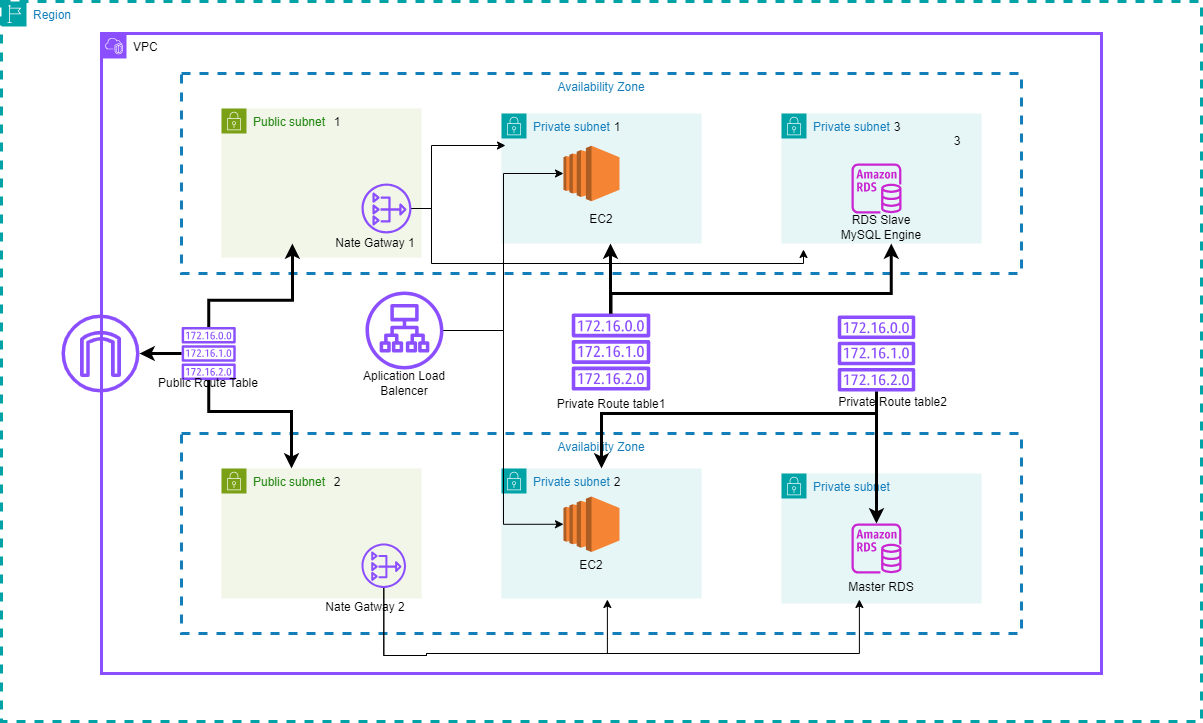

The diagram above was exported from draw.io. Its source (the exported page's mxGraphModel, read from the mxfile embedded in the PNG):
<mxGraphModel dx="3134" dy="780" grid="1" gridSize="14" guides="1" tooltips="1" connect="1" arrows="1" fold="1" page="1" pageScale="1" pageWidth="850" pageHeight="1100" math="0" shadow="0">
  <root>
    <mxCell id="0" />
    <mxCell id="1" parent="0" />
    <mxCell id="3kNOcZeTvmr1J5SauRcm-1" value="Region" style="points=[[0,0],[0.25,0],[0.5,0],[0.75,0],[1,0],[1,0.25],[1,0.5],[1,0.75],[1,1],[0.75,1],[0.5,1],[0.25,1],[0,1],[0,0.75],[0,0.5],[0,0.25]];outlineConnect=0;gradientColor=none;whiteSpace=wrap;fontSize=12;fontStyle=0;container=1;pointerEvents=0;collapsible=0;recursiveResize=0;shape=mxgraph.aws4.group;grIcon=mxgraph.aws4.group_region;strokeColor=#00A4A6;fillColor=none;verticalAlign=top;align=left;spacingLeft=30;fontColor=#147EBA;dashed=1;strokeWidth=3;html=1;" vertex="1" parent="1">
      <mxGeometry x="-1246" y="80" width="1200" height="720" as="geometry" />
    </mxCell>
    <mxCell id="3kNOcZeTvmr1J5SauRcm-3" value="VPC" style="points=[[0,0],[0.25,0],[0.5,0],[0.75,0],[1,0],[1,0.25],[1,0.5],[1,0.75],[1,1],[0.75,1],[0.5,1],[0.25,1],[0,1],[0,0.75],[0,0.5],[0,0.25]];outlineConnect=0;gradientColor=none;whiteSpace=wrap;container=1;pointerEvents=0;collapsible=0;recursiveResize=0;shape=mxgraph.aws4.group;grIcon=mxgraph.aws4.group_vpc2;strokeColor=#8C4FFF;fillColor=none;verticalAlign=top;align=left;spacingLeft=30;dashed=0;strokeWidth=3;html=1;" vertex="1" parent="3kNOcZeTvmr1J5SauRcm-1">
      <mxGeometry x="100" y="32" width="1000" height="640" as="geometry" />
    </mxCell>
    <mxCell id="3kNOcZeTvmr1J5SauRcm-4" value="Availability Zone" style="fillColor=none;strokeColor=#147EBA;dashed=1;verticalAlign=top;fontStyle=0;fontColor=#147EBA;whiteSpace=wrap;strokeWidth=3;html=1;" vertex="1" parent="3kNOcZeTvmr1J5SauRcm-3">
      <mxGeometry x="80" y="40" width="840" height="200" as="geometry" />
    </mxCell>
    <mxCell id="3kNOcZeTvmr1J5SauRcm-5" value="Availability Zone" style="fillColor=none;strokeColor=#147EBA;dashed=1;verticalAlign=top;fontStyle=0;fontColor=#147EBA;whiteSpace=wrap;strokeWidth=3;html=1;" vertex="1" parent="3kNOcZeTvmr1J5SauRcm-3">
      <mxGeometry x="80" y="400" width="840" height="200" as="geometry" />
    </mxCell>
    <mxCell id="3kNOcZeTvmr1J5SauRcm-6" value="Public subnet" style="points=[[0,0],[0.25,0],[0.5,0],[0.75,0],[1,0],[1,0.25],[1,0.5],[1,0.75],[1,1],[0.75,1],[0.5,1],[0.25,1],[0,1],[0,0.75],[0,0.5],[0,0.25]];outlineConnect=0;gradientColor=none;whiteSpace=wrap;fontSize=12;fontStyle=0;container=1;pointerEvents=0;collapsible=0;recursiveResize=0;shape=mxgraph.aws4.group;grIcon=mxgraph.aws4.group_security_group;grStroke=0;strokeColor=#7AA116;fillColor=#F2F6E8;verticalAlign=top;align=left;spacingLeft=30;fontColor=#248814;dashed=0;strokeWidth=3;html=1;" vertex="1" parent="3kNOcZeTvmr1J5SauRcm-3">
      <mxGeometry x="120" y="75" width="200" height="149" as="geometry" />
    </mxCell>
    <mxCell id="3kNOcZeTvmr1J5SauRcm-44" value="Nate Gatway 1" style="text;html=1;align=center;verticalAlign=middle;whiteSpace=wrap;rounded=0;" vertex="1" parent="3kNOcZeTvmr1J5SauRcm-6">
      <mxGeometry x="108" y="121" width="92" height="28" as="geometry" />
    </mxCell>
    <mxCell id="3kNOcZeTvmr1J5SauRcm-8" value="Public subnet" style="points=[[0,0],[0.25,0],[0.5,0],[0.75,0],[1,0],[1,0.25],[1,0.5],[1,0.75],[1,1],[0.75,1],[0.5,1],[0.25,1],[0,1],[0,0.75],[0,0.5],[0,0.25]];outlineConnect=0;gradientColor=none;whiteSpace=wrap;fontSize=12;fontStyle=0;container=1;pointerEvents=0;collapsible=0;recursiveResize=0;shape=mxgraph.aws4.group;grIcon=mxgraph.aws4.group_security_group;grStroke=0;strokeColor=#7AA116;fillColor=#F2F6E8;verticalAlign=top;align=left;spacingLeft=30;fontColor=#248814;dashed=0;strokeWidth=3;html=1;" vertex="1" parent="3kNOcZeTvmr1J5SauRcm-3">
      <mxGeometry x="120" y="435" width="200" height="130" as="geometry" />
    </mxCell>
    <mxCell id="3kNOcZeTvmr1J5SauRcm-28" value="" style="sketch=0;outlineConnect=0;fontColor=#232F3E;gradientColor=none;fillColor=#8C4FFF;strokeColor=none;dashed=0;verticalLabelPosition=bottom;verticalAlign=top;align=center;fontSize=12;fontStyle=0;aspect=fixed;pointerEvents=1;shape=mxgraph.aws4.nat_gateway;strokeWidth=3;html=1;" vertex="1" parent="3kNOcZeTvmr1J5SauRcm-8">
      <mxGeometry x="140" y="75" width="44.5" height="44.5" as="geometry" />
    </mxCell>
    <mxCell id="3kNOcZeTvmr1J5SauRcm-49" value="2" style="text;html=1;align=center;verticalAlign=middle;whiteSpace=wrap;rounded=0;" vertex="1" parent="3kNOcZeTvmr1J5SauRcm-8">
      <mxGeometry x="70" width="92" height="28" as="geometry" />
    </mxCell>
    <mxCell id="3kNOcZeTvmr1J5SauRcm-9" value="Private subnet" style="points=[[0,0],[0.25,0],[0.5,0],[0.75,0],[1,0],[1,0.25],[1,0.5],[1,0.75],[1,1],[0.75,1],[0.5,1],[0.25,1],[0,1],[0,0.75],[0,0.5],[0,0.25]];outlineConnect=0;gradientColor=none;whiteSpace=wrap;fontSize=12;fontStyle=0;container=1;pointerEvents=0;collapsible=0;recursiveResize=0;shape=mxgraph.aws4.group;grIcon=mxgraph.aws4.group_security_group;grStroke=0;strokeColor=#00A4A6;fillColor=#E6F6F7;verticalAlign=top;align=left;spacingLeft=30;fontColor=#147EBA;dashed=0;strokeWidth=3;html=1;" vertex="1" parent="3kNOcZeTvmr1J5SauRcm-3">
      <mxGeometry x="400" y="80" width="200" height="130" as="geometry" />
    </mxCell>
    <mxCell id="3kNOcZeTvmr1J5SauRcm-10" value="Private subnet" style="points=[[0,0],[0.25,0],[0.5,0],[0.75,0],[1,0],[1,0.25],[1,0.5],[1,0.75],[1,1],[0.75,1],[0.5,1],[0.25,1],[0,1],[0,0.75],[0,0.5],[0,0.25]];outlineConnect=0;gradientColor=none;whiteSpace=wrap;fontSize=12;fontStyle=0;container=1;pointerEvents=0;collapsible=0;recursiveResize=0;shape=mxgraph.aws4.group;grIcon=mxgraph.aws4.group_security_group;grStroke=0;strokeColor=#00A4A6;fillColor=#E6F6F7;verticalAlign=top;align=left;spacingLeft=30;fontColor=#147EBA;dashed=0;strokeWidth=3;html=1;" vertex="1" parent="3kNOcZeTvmr1J5SauRcm-3">
      <mxGeometry x="680" y="80" width="200" height="130" as="geometry" />
    </mxCell>
    <mxCell id="3kNOcZeTvmr1J5SauRcm-47" value="RDS Slave MySQL Engine" style="text;html=1;align=center;verticalAlign=middle;whiteSpace=wrap;rounded=0;" vertex="1" parent="3kNOcZeTvmr1J5SauRcm-10">
      <mxGeometry x="54" y="100" width="92" height="28" as="geometry" />
    </mxCell>
    <mxCell id="3kNOcZeTvmr1J5SauRcm-11" value="Private subnet" style="points=[[0,0],[0.25,0],[0.5,0],[0.75,0],[1,0],[1,0.25],[1,0.5],[1,0.75],[1,1],[0.75,1],[0.5,1],[0.25,1],[0,1],[0,0.75],[0,0.5],[0,0.25]];outlineConnect=0;gradientColor=none;whiteSpace=wrap;fontSize=12;fontStyle=0;container=1;pointerEvents=0;collapsible=0;recursiveResize=0;shape=mxgraph.aws4.group;grIcon=mxgraph.aws4.group_security_group;grStroke=0;strokeColor=#00A4A6;fillColor=#E6F6F7;verticalAlign=top;align=left;spacingLeft=30;fontColor=#147EBA;dashed=0;strokeWidth=3;html=1;" vertex="1" parent="3kNOcZeTvmr1J5SauRcm-3">
      <mxGeometry x="400" y="435" width="200" height="130" as="geometry" />
    </mxCell>
    <mxCell id="3kNOcZeTvmr1J5SauRcm-63" value="EC2&lt;span style=&quot;color: rgba(0, 0, 0, 0); font-family: monospace; font-size: 0px; text-align: start; text-wrap: nowrap;&quot;&gt;%3CmxGraphModel%3E%3Croot%3E%3CmxCell%20id%3D%220%22%2F%3E%3CmxCell%20id%3D%221%22%20parent%3D%220%22%2F%3E%3CmxCell%20id%3D%222%22%20value%3D%22Nate%20Gatway%201%22%20style%3D%22text%3Bhtml%3D1%3Balign%3Dcenter%3BverticalAlign%3Dmiddle%3BwhiteSpace%3Dwrap%3Brounded%3D0%3B%22%20vertex%3D%221%22%20parent%3D%221%22%3E%3CmxGeometry%20x%3D%22-918%22%20y%3D%22308%22%20width%3D%2292%22%20height%3D%2228%22%20as%3D%22geometry%22%2F%3E%3C%2FmxCell%3E%3C%2Froot%3E%3C%2FmxGraphModel%3E&lt;/span&gt;" style="text;html=1;align=center;verticalAlign=middle;whiteSpace=wrap;rounded=0;" vertex="1" parent="3kNOcZeTvmr1J5SauRcm-11">
      <mxGeometry x="44" y="83.25" width="92" height="28" as="geometry" />
    </mxCell>
    <mxCell id="3kNOcZeTvmr1J5SauRcm-12" value="Private subnet" style="points=[[0,0],[0.25,0],[0.5,0],[0.75,0],[1,0],[1,0.25],[1,0.5],[1,0.75],[1,1],[0.75,1],[0.5,1],[0.25,1],[0,1],[0,0.75],[0,0.5],[0,0.25]];outlineConnect=0;gradientColor=none;whiteSpace=wrap;fontSize=12;fontStyle=0;container=1;pointerEvents=0;collapsible=0;recursiveResize=0;shape=mxgraph.aws4.group;grIcon=mxgraph.aws4.group_security_group;grStroke=0;strokeColor=#00A4A6;fillColor=#E6F6F7;verticalAlign=top;align=left;spacingLeft=30;fontColor=#147EBA;dashed=0;strokeWidth=3;html=1;" vertex="1" parent="3kNOcZeTvmr1J5SauRcm-3">
      <mxGeometry x="680" y="440" width="200" height="130" as="geometry" />
    </mxCell>
    <mxCell id="3kNOcZeTvmr1J5SauRcm-15" value="" style="sketch=0;outlineConnect=0;fontColor=#232F3E;gradientColor=none;fillColor=#C925D1;strokeColor=none;dashed=0;verticalLabelPosition=bottom;verticalAlign=top;align=center;fontSize=12;fontStyle=0;aspect=fixed;pointerEvents=1;shape=mxgraph.aws4.rds_instance;strokeWidth=3;html=1;" vertex="1" parent="3kNOcZeTvmr1J5SauRcm-12">
      <mxGeometry x="70" y="50" width="50" height="50" as="geometry" />
    </mxCell>
    <mxCell id="3kNOcZeTvmr1J5SauRcm-46" value="Master RDS" style="text;html=1;align=center;verticalAlign=middle;whiteSpace=wrap;rounded=0;" vertex="1" parent="3kNOcZeTvmr1J5SauRcm-12">
      <mxGeometry x="54" y="100" width="92" height="28" as="geometry" />
    </mxCell>
    <mxCell id="3kNOcZeTvmr1J5SauRcm-13" value="" style="sketch=0;outlineConnect=0;fontColor=#232F3E;gradientColor=none;fillColor=#8C4FFF;strokeColor=none;dashed=0;verticalLabelPosition=bottom;verticalAlign=top;align=center;fontSize=12;fontStyle=0;aspect=fixed;pointerEvents=1;shape=mxgraph.aws4.internet_gateway;strokeWidth=3;html=1;" vertex="1" parent="3kNOcZeTvmr1J5SauRcm-3">
      <mxGeometry x="-40" y="281" width="78" height="78" as="geometry" />
    </mxCell>
    <mxCell id="3kNOcZeTvmr1J5SauRcm-14" value="" style="sketch=0;outlineConnect=0;fontColor=#232F3E;gradientColor=none;fillColor=#C925D1;strokeColor=none;dashed=0;verticalLabelPosition=bottom;verticalAlign=top;align=center;fontSize=12;fontStyle=0;aspect=fixed;pointerEvents=1;shape=mxgraph.aws4.rds_instance;strokeWidth=3;html=1;" vertex="1" parent="3kNOcZeTvmr1J5SauRcm-3">
      <mxGeometry x="750" y="130" width="50" height="50" as="geometry" />
    </mxCell>
    <mxCell id="3kNOcZeTvmr1J5SauRcm-24" value="" style="edgeStyle=orthogonalEdgeStyle;rounded=0;orthogonalLoop=1;jettySize=auto;strokeWidth=3;html=1;" edge="1" parent="3kNOcZeTvmr1J5SauRcm-3" source="3kNOcZeTvmr1J5SauRcm-16" target="3kNOcZeTvmr1J5SauRcm-13">
      <mxGeometry relative="1" as="geometry" />
    </mxCell>
    <mxCell id="3kNOcZeTvmr1J5SauRcm-57" style="edgeStyle=orthogonalEdgeStyle;rounded=0;orthogonalLoop=1;jettySize=auto;html=1;entryX=0;entryY=0;entryDx=0;entryDy=0;strokeWidth=3;" edge="1" parent="3kNOcZeTvmr1J5SauRcm-3" source="3kNOcZeTvmr1J5SauRcm-16" target="3kNOcZeTvmr1J5SauRcm-49">
      <mxGeometry relative="1" as="geometry">
        <Array as="points">
          <mxPoint x="107" y="378" />
          <mxPoint x="190" y="378" />
        </Array>
      </mxGeometry>
    </mxCell>
    <mxCell id="3kNOcZeTvmr1J5SauRcm-16" value="" style="sketch=0;outlineConnect=0;fontColor=#232F3E;gradientColor=none;fillColor=#8C4FFF;strokeColor=none;dashed=0;verticalLabelPosition=bottom;verticalAlign=top;align=center;fontSize=12;fontStyle=0;aspect=fixed;pointerEvents=1;shape=mxgraph.aws4.route_table;strokeWidth=3;html=1;" vertex="1" parent="3kNOcZeTvmr1J5SauRcm-3">
      <mxGeometry x="80" y="293.5" width="54.39" height="53" as="geometry" />
    </mxCell>
    <mxCell id="3kNOcZeTvmr1J5SauRcm-17" value="" style="sketch=0;outlineConnect=0;fontColor=#232F3E;gradientColor=none;fillColor=#8C4FFF;strokeColor=none;dashed=0;verticalLabelPosition=bottom;verticalAlign=top;align=center;fontSize=12;fontStyle=0;aspect=fixed;pointerEvents=1;shape=mxgraph.aws4.route_table;strokeWidth=3;html=1;" vertex="1" parent="3kNOcZeTvmr1J5SauRcm-3">
      <mxGeometry x="470" y="280" width="79.03" height="77" as="geometry" />
    </mxCell>
    <mxCell id="3kNOcZeTvmr1J5SauRcm-22" value="" style="edgeStyle=orthogonalEdgeStyle;rounded=0;orthogonalLoop=1;jettySize=auto;strokeWidth=3;html=1;" edge="1" parent="3kNOcZeTvmr1J5SauRcm-3" source="3kNOcZeTvmr1J5SauRcm-18" target="3kNOcZeTvmr1J5SauRcm-15">
      <mxGeometry relative="1" as="geometry" />
    </mxCell>
    <mxCell id="3kNOcZeTvmr1J5SauRcm-23" value="" style="edgeStyle=orthogonalEdgeStyle;rounded=0;orthogonalLoop=1;jettySize=auto;strokeWidth=3;html=1;" edge="1" parent="3kNOcZeTvmr1J5SauRcm-3" source="3kNOcZeTvmr1J5SauRcm-18" target="3kNOcZeTvmr1J5SauRcm-11">
      <mxGeometry relative="1" as="geometry">
        <Array as="points">
          <mxPoint x="775" y="380" />
          <mxPoint x="500" y="380" />
        </Array>
      </mxGeometry>
    </mxCell>
    <mxCell id="3kNOcZeTvmr1J5SauRcm-18" value="" style="sketch=0;outlineConnect=0;fontColor=#232F3E;gradientColor=none;fillColor=#8C4FFF;strokeColor=none;dashed=0;verticalLabelPosition=bottom;verticalAlign=top;align=center;fontSize=12;fontStyle=0;aspect=fixed;pointerEvents=1;shape=mxgraph.aws4.route_table;strokeWidth=3;html=1;" vertex="1" parent="3kNOcZeTvmr1J5SauRcm-3">
      <mxGeometry x="736" y="282" width="78" height="76" as="geometry" />
    </mxCell>
    <mxCell id="3kNOcZeTvmr1J5SauRcm-19" value="" style="edgeStyle=orthogonalEdgeStyle;rounded=0;orthogonalLoop=1;jettySize=auto;strokeWidth=3;html=1;" edge="1" parent="3kNOcZeTvmr1J5SauRcm-3" source="3kNOcZeTvmr1J5SauRcm-17">
      <mxGeometry relative="1" as="geometry">
        <mxPoint x="509" y="210" as="targetPoint" />
      </mxGeometry>
    </mxCell>
    <mxCell id="3kNOcZeTvmr1J5SauRcm-20" value="" style="edgeStyle=orthogonalEdgeStyle;rounded=0;orthogonalLoop=1;jettySize=auto;entryX=0.845;entryY=0.85;entryDx=0;entryDy=0;entryPerimeter=0;strokeWidth=3;html=1;" edge="1" parent="3kNOcZeTvmr1J5SauRcm-3" source="3kNOcZeTvmr1J5SauRcm-17" target="3kNOcZeTvmr1J5SauRcm-4">
      <mxGeometry relative="1" as="geometry" />
    </mxCell>
    <mxCell id="3kNOcZeTvmr1J5SauRcm-25" value="" style="edgeStyle=orthogonalEdgeStyle;rounded=0;orthogonalLoop=1;jettySize=auto;entryX=0.132;entryY=0.85;entryDx=0;entryDy=0;entryPerimeter=0;strokeWidth=3;html=1;" edge="1" parent="3kNOcZeTvmr1J5SauRcm-3" source="3kNOcZeTvmr1J5SauRcm-16" target="3kNOcZeTvmr1J5SauRcm-4">
      <mxGeometry relative="1" as="geometry" />
    </mxCell>
    <mxCell id="3kNOcZeTvmr1J5SauRcm-27" value="" style="sketch=0;outlineConnect=0;fontColor=#232F3E;gradientColor=none;fillColor=#8C4FFF;strokeColor=none;dashed=0;verticalLabelPosition=bottom;verticalAlign=top;align=center;fontSize=12;fontStyle=0;aspect=fixed;pointerEvents=1;shape=mxgraph.aws4.nat_gateway;strokeWidth=3;html=1;" vertex="1" parent="3kNOcZeTvmr1J5SauRcm-3">
      <mxGeometry x="260" y="150" width="50" height="50" as="geometry" />
    </mxCell>
    <mxCell id="3kNOcZeTvmr1J5SauRcm-35" style="edgeStyle=orthogonalEdgeStyle;rounded=0;orthogonalLoop=1;jettySize=auto;html=1;" edge="1" parent="3kNOcZeTvmr1J5SauRcm-3" source="3kNOcZeTvmr1J5SauRcm-27">
      <mxGeometry relative="1" as="geometry">
        <mxPoint x="702" y="216" as="targetPoint" />
        <Array as="points">
          <mxPoint x="330" y="175" />
          <mxPoint x="330" y="230" />
          <mxPoint x="702" y="230" />
        </Array>
      </mxGeometry>
    </mxCell>
    <mxCell id="3kNOcZeTvmr1J5SauRcm-36" style="edgeStyle=orthogonalEdgeStyle;rounded=0;orthogonalLoop=1;jettySize=auto;html=1;entryX=0.807;entryY=0.83;entryDx=0;entryDy=0;entryPerimeter=0;" edge="1" parent="3kNOcZeTvmr1J5SauRcm-3" source="3kNOcZeTvmr1J5SauRcm-28" target="3kNOcZeTvmr1J5SauRcm-5">
      <mxGeometry relative="1" as="geometry">
        <Array as="points">
          <mxPoint x="282" y="622" />
          <mxPoint x="325" y="622" />
          <mxPoint x="325" y="620" />
          <mxPoint x="758" y="620" />
        </Array>
      </mxGeometry>
    </mxCell>
    <mxCell id="3kNOcZeTvmr1J5SauRcm-39" style="edgeStyle=orthogonalEdgeStyle;rounded=0;orthogonalLoop=1;jettySize=auto;html=1;entryX=0.507;entryY=0.83;entryDx=0;entryDy=0;entryPerimeter=0;" edge="1" parent="3kNOcZeTvmr1J5SauRcm-3" source="3kNOcZeTvmr1J5SauRcm-28" target="3kNOcZeTvmr1J5SauRcm-5">
      <mxGeometry relative="1" as="geometry">
        <Array as="points">
          <mxPoint x="282" y="622" />
          <mxPoint x="325" y="622" />
          <mxPoint x="325" y="620" />
          <mxPoint x="506" y="620" />
        </Array>
      </mxGeometry>
    </mxCell>
    <mxCell id="3kNOcZeTvmr1J5SauRcm-40" value="Private Route table1" style="text;html=1;align=center;verticalAlign=middle;whiteSpace=wrap;rounded=0;" vertex="1" parent="3kNOcZeTvmr1J5SauRcm-3">
      <mxGeometry x="397.51" y="357" width="224" height="28" as="geometry" />
    </mxCell>
    <mxCell id="3kNOcZeTvmr1J5SauRcm-41" value="Private Route table2" style="text;html=1;align=center;verticalAlign=middle;whiteSpace=wrap;rounded=0;" vertex="1" parent="3kNOcZeTvmr1J5SauRcm-3">
      <mxGeometry x="659" y="350" width="265" height="37" as="geometry" />
    </mxCell>
    <mxCell id="3kNOcZeTvmr1J5SauRcm-42" value="Public Route Table" style="text;html=1;align=center;verticalAlign=middle;whiteSpace=wrap;rounded=0;" vertex="1" parent="3kNOcZeTvmr1J5SauRcm-3">
      <mxGeometry x="54.2" y="336" width="106" height="28" as="geometry" />
    </mxCell>
    <mxCell id="3kNOcZeTvmr1J5SauRcm-45" value="Nate Gatway 2" style="text;html=1;align=center;verticalAlign=middle;whiteSpace=wrap;rounded=0;" vertex="1" parent="3kNOcZeTvmr1J5SauRcm-3">
      <mxGeometry x="218" y="560" width="92" height="28" as="geometry" />
    </mxCell>
    <mxCell id="3kNOcZeTvmr1J5SauRcm-48" value="1" style="text;html=1;align=center;verticalAlign=middle;whiteSpace=wrap;rounded=0;" vertex="1" parent="3kNOcZeTvmr1J5SauRcm-3">
      <mxGeometry x="190" y="75" width="92" height="28" as="geometry" />
    </mxCell>
    <mxCell id="3kNOcZeTvmr1J5SauRcm-50" value="1" style="text;html=1;align=center;verticalAlign=middle;whiteSpace=wrap;rounded=0;" vertex="1" parent="3kNOcZeTvmr1J5SauRcm-3">
      <mxGeometry x="470" y="80" width="92" height="28" as="geometry" />
    </mxCell>
    <mxCell id="3kNOcZeTvmr1J5SauRcm-51" value="2" style="text;html=1;align=center;verticalAlign=middle;whiteSpace=wrap;rounded=0;" vertex="1" parent="3kNOcZeTvmr1J5SauRcm-3">
      <mxGeometry x="470" y="435" width="92" height="28" as="geometry" />
    </mxCell>
    <mxCell id="3kNOcZeTvmr1J5SauRcm-53" value="3" style="text;html=1;align=center;verticalAlign=middle;whiteSpace=wrap;rounded=0;" vertex="1" parent="3kNOcZeTvmr1J5SauRcm-3">
      <mxGeometry x="750" y="80" width="92" height="28" as="geometry" />
    </mxCell>
    <mxCell id="3kNOcZeTvmr1J5SauRcm-56" value="" style="sketch=0;outlineConnect=0;fontColor=#232F3E;gradientColor=none;fillColor=#8C4FFF;strokeColor=none;dashed=0;verticalLabelPosition=bottom;verticalAlign=top;align=center;html=1;fontSize=12;fontStyle=0;aspect=fixed;pointerEvents=1;shape=mxgraph.aws4.application_load_balancer;" vertex="1" parent="3kNOcZeTvmr1J5SauRcm-3">
      <mxGeometry x="264" y="258" width="78" height="78" as="geometry" />
    </mxCell>
    <mxCell id="3kNOcZeTvmr1J5SauRcm-58" value="Aplication Load Balencer" style="text;html=1;align=center;verticalAlign=middle;whiteSpace=wrap;rounded=0;" vertex="1" parent="3kNOcZeTvmr1J5SauRcm-3">
      <mxGeometry x="250" y="336" width="106" height="28" as="geometry" />
    </mxCell>
    <mxCell id="3kNOcZeTvmr1J5SauRcm-60" value="" style="outlineConnect=0;dashed=0;verticalLabelPosition=bottom;verticalAlign=top;align=center;html=1;shape=mxgraph.aws3.ec2;fillColor=#F58534;gradientColor=none;" vertex="1" parent="3kNOcZeTvmr1J5SauRcm-3">
      <mxGeometry x="462" y="112.25" width="56" height="55.5" as="geometry" />
    </mxCell>
    <mxCell id="3kNOcZeTvmr1J5SauRcm-61" value="" style="outlineConnect=0;dashed=0;verticalLabelPosition=bottom;verticalAlign=top;align=center;html=1;shape=mxgraph.aws3.ec2;fillColor=#F58534;gradientColor=none;" vertex="1" parent="3kNOcZeTvmr1J5SauRcm-3">
      <mxGeometry x="462" y="463" width="56" height="55.5" as="geometry" />
    </mxCell>
    <mxCell id="3kNOcZeTvmr1J5SauRcm-62" value="EC2&lt;span style=&quot;color: rgba(0, 0, 0, 0); font-family: monospace; font-size: 0px; text-align: start; text-wrap: nowrap;&quot;&gt;%3CmxGraphModel%3E%3Croot%3E%3CmxCell%20id%3D%220%22%2F%3E%3CmxCell%20id%3D%221%22%20parent%3D%220%22%2F%3E%3CmxCell%20id%3D%222%22%20value%3D%22Nate%20Gatway%201%22%20style%3D%22text%3Bhtml%3D1%3Balign%3Dcenter%3BverticalAlign%3Dmiddle%3BwhiteSpace%3Dwrap%3Brounded%3D0%3B%22%20vertex%3D%221%22%20parent%3D%221%22%3E%3CmxGeometry%20x%3D%22-918%22%20y%3D%22308%22%20width%3D%2292%22%20height%3D%2228%22%20as%3D%22geometry%22%2F%3E%3C%2FmxCell%3E%3C%2Froot%3E%3C%2FmxGraphModel%3E&lt;/span&gt;" style="text;html=1;align=center;verticalAlign=middle;whiteSpace=wrap;rounded=0;" vertex="1" parent="3kNOcZeTvmr1J5SauRcm-3">
      <mxGeometry x="454" y="172" width="92" height="28" as="geometry" />
    </mxCell>
    <mxCell id="3kNOcZeTvmr1J5SauRcm-65" style="edgeStyle=orthogonalEdgeStyle;rounded=0;orthogonalLoop=1;jettySize=auto;html=1;entryX=0;entryY=0.5;entryDx=0;entryDy=0;entryPerimeter=0;" edge="1" parent="3kNOcZeTvmr1J5SauRcm-3" source="3kNOcZeTvmr1J5SauRcm-56" target="3kNOcZeTvmr1J5SauRcm-60">
      <mxGeometry relative="1" as="geometry" />
    </mxCell>
    <mxCell id="3kNOcZeTvmr1J5SauRcm-66" style="edgeStyle=orthogonalEdgeStyle;rounded=0;orthogonalLoop=1;jettySize=auto;html=1;entryX=0;entryY=0.5;entryDx=0;entryDy=0;entryPerimeter=0;" edge="1" parent="3kNOcZeTvmr1J5SauRcm-3" source="3kNOcZeTvmr1J5SauRcm-56" target="3kNOcZeTvmr1J5SauRcm-61">
      <mxGeometry relative="1" as="geometry" />
    </mxCell>
    <mxCell id="3kNOcZeTvmr1J5SauRcm-67" style="edgeStyle=orthogonalEdgeStyle;rounded=0;orthogonalLoop=1;jettySize=auto;html=1;" edge="1" parent="3kNOcZeTvmr1J5SauRcm-3" source="3kNOcZeTvmr1J5SauRcm-27">
      <mxGeometry relative="1" as="geometry">
        <mxPoint x="404" y="112" as="targetPoint" />
        <Array as="points">
          <mxPoint x="330" y="175" />
          <mxPoint x="330" y="112" />
        </Array>
      </mxGeometry>
    </mxCell>
    <mxCell id="3kNOcZeTvmr1J5SauRcm-55" value="3" style="text;html=1;align=center;verticalAlign=middle;whiteSpace=wrap;rounded=0;" vertex="1" parent="1">
      <mxGeometry x="-336" y="206" width="92" height="28" as="geometry" />
    </mxCell>
  </root>
</mxGraphModel>